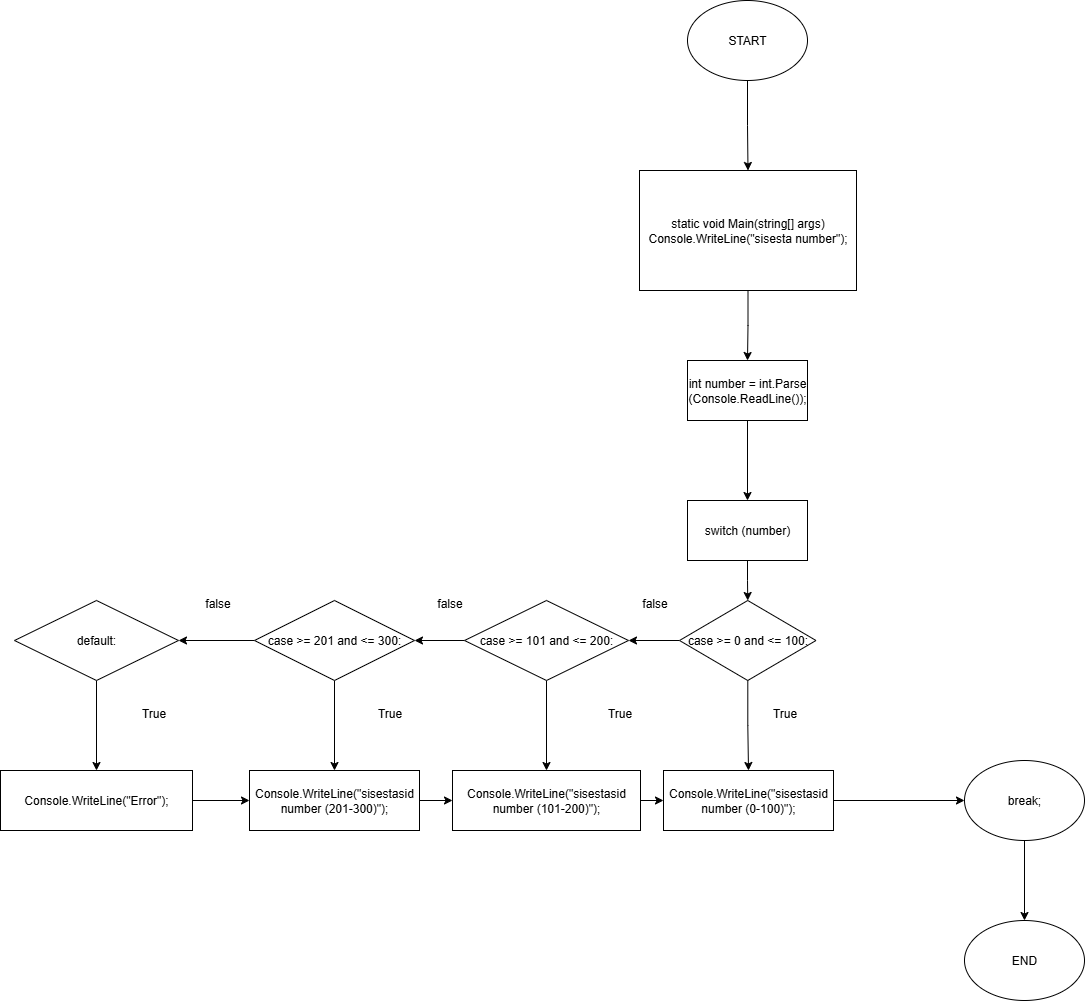

The diagram above was exported from draw.io. Its source (the exported page's mxGraphModel, read from the mxfile embedded in the PNG):
<mxGraphModel dx="2877" dy="1185" grid="1" gridSize="10" guides="1" tooltips="1" connect="1" arrows="1" fold="1" page="1" pageScale="1" pageWidth="827" pageHeight="1169" math="0" shadow="0">
  <root>
    <mxCell id="0" />
    <mxCell id="1" parent="0" />
    <mxCell id="CPOO6anZpCrjU4zbsG5H-74" value="" style="edgeStyle=orthogonalEdgeStyle;rounded=0;orthogonalLoop=1;jettySize=auto;html=1;" edge="1" parent="1" source="CPOO6anZpCrjU4zbsG5H-72" target="CPOO6anZpCrjU4zbsG5H-73">
      <mxGeometry relative="1" as="geometry" />
    </mxCell>
    <mxCell id="CPOO6anZpCrjU4zbsG5H-72" value="START" style="ellipse;whiteSpace=wrap;html=1;" vertex="1" parent="1">
      <mxGeometry x="353" y="100" width="120" height="80" as="geometry" />
    </mxCell>
    <mxCell id="CPOO6anZpCrjU4zbsG5H-80" value="" style="edgeStyle=orthogonalEdgeStyle;rounded=0;orthogonalLoop=1;jettySize=auto;html=1;" edge="1" parent="1" source="CPOO6anZpCrjU4zbsG5H-73" target="CPOO6anZpCrjU4zbsG5H-79">
      <mxGeometry relative="1" as="geometry" />
    </mxCell>
    <mxCell id="CPOO6anZpCrjU4zbsG5H-73" value="static void Main(string[] args)&lt;div&gt;Console.WriteLine(&quot;sisesta number&quot;);&lt;/div&gt;" style="whiteSpace=wrap;html=1;" vertex="1" parent="1">
      <mxGeometry x="305" y="270" width="217" height="120" as="geometry" />
    </mxCell>
    <mxCell id="CPOO6anZpCrjU4zbsG5H-82" value="" style="edgeStyle=orthogonalEdgeStyle;rounded=0;orthogonalLoop=1;jettySize=auto;html=1;" edge="1" parent="1" source="CPOO6anZpCrjU4zbsG5H-79" target="CPOO6anZpCrjU4zbsG5H-81">
      <mxGeometry relative="1" as="geometry" />
    </mxCell>
    <mxCell id="CPOO6anZpCrjU4zbsG5H-79" value="int number = int.Parse (Console.ReadLine());" style="whiteSpace=wrap;html=1;" vertex="1" parent="1">
      <mxGeometry x="353" y="460" width="120" height="60" as="geometry" />
    </mxCell>
    <mxCell id="CPOO6anZpCrjU4zbsG5H-90" style="edgeStyle=orthogonalEdgeStyle;rounded=0;orthogonalLoop=1;jettySize=auto;html=1;entryX=0.5;entryY=0;entryDx=0;entryDy=0;" edge="1" parent="1" source="CPOO6anZpCrjU4zbsG5H-81" target="CPOO6anZpCrjU4zbsG5H-83">
      <mxGeometry relative="1" as="geometry" />
    </mxCell>
    <mxCell id="CPOO6anZpCrjU4zbsG5H-81" value="switch (number)" style="whiteSpace=wrap;html=1;" vertex="1" parent="1">
      <mxGeometry x="353" y="600" width="120" height="60" as="geometry" />
    </mxCell>
    <mxCell id="CPOO6anZpCrjU4zbsG5H-85" value="" style="edgeStyle=orthogonalEdgeStyle;rounded=0;orthogonalLoop=1;jettySize=auto;html=1;" edge="1" parent="1" source="CPOO6anZpCrjU4zbsG5H-83" target="CPOO6anZpCrjU4zbsG5H-84">
      <mxGeometry relative="1" as="geometry" />
    </mxCell>
    <mxCell id="CPOO6anZpCrjU4zbsG5H-101" style="edgeStyle=orthogonalEdgeStyle;rounded=0;orthogonalLoop=1;jettySize=auto;html=1;entryX=0.5;entryY=0;entryDx=0;entryDy=0;" edge="1" parent="1" source="CPOO6anZpCrjU4zbsG5H-83" target="CPOO6anZpCrjU4zbsG5H-97">
      <mxGeometry relative="1" as="geometry" />
    </mxCell>
    <mxCell id="CPOO6anZpCrjU4zbsG5H-83" value="case &amp;gt;= 0 and &amp;lt;= 100:" style="rhombus;whiteSpace=wrap;html=1;" vertex="1" parent="1">
      <mxGeometry x="345" y="700" width="136.5" height="80" as="geometry" />
    </mxCell>
    <mxCell id="CPOO6anZpCrjU4zbsG5H-87" value="" style="edgeStyle=orthogonalEdgeStyle;rounded=0;orthogonalLoop=1;jettySize=auto;html=1;" edge="1" parent="1" source="CPOO6anZpCrjU4zbsG5H-84" target="CPOO6anZpCrjU4zbsG5H-86">
      <mxGeometry relative="1" as="geometry" />
    </mxCell>
    <mxCell id="CPOO6anZpCrjU4zbsG5H-96" value="" style="edgeStyle=orthogonalEdgeStyle;rounded=0;orthogonalLoop=1;jettySize=auto;html=1;" edge="1" parent="1" source="CPOO6anZpCrjU4zbsG5H-84" target="CPOO6anZpCrjU4zbsG5H-95">
      <mxGeometry relative="1" as="geometry" />
    </mxCell>
    <mxCell id="CPOO6anZpCrjU4zbsG5H-84" value="case &amp;gt;= 101 and &amp;lt;= 200:" style="rhombus;whiteSpace=wrap;html=1;" vertex="1" parent="1">
      <mxGeometry x="130" y="700" width="164" height="80" as="geometry" />
    </mxCell>
    <mxCell id="CPOO6anZpCrjU4zbsG5H-89" value="" style="edgeStyle=orthogonalEdgeStyle;rounded=0;orthogonalLoop=1;jettySize=auto;html=1;" edge="1" parent="1" source="CPOO6anZpCrjU4zbsG5H-86" target="CPOO6anZpCrjU4zbsG5H-88">
      <mxGeometry relative="1" as="geometry" />
    </mxCell>
    <mxCell id="CPOO6anZpCrjU4zbsG5H-92" value="" style="edgeStyle=orthogonalEdgeStyle;rounded=0;orthogonalLoop=1;jettySize=auto;html=1;" edge="1" parent="1" source="CPOO6anZpCrjU4zbsG5H-86" target="CPOO6anZpCrjU4zbsG5H-91">
      <mxGeometry relative="1" as="geometry" />
    </mxCell>
    <mxCell id="CPOO6anZpCrjU4zbsG5H-86" value="case &amp;gt;= 201 and &amp;lt;= 300:" style="rhombus;whiteSpace=wrap;html=1;" vertex="1" parent="1">
      <mxGeometry x="-80" y="700" width="160" height="80" as="geometry" />
    </mxCell>
    <mxCell id="CPOO6anZpCrjU4zbsG5H-94" value="" style="edgeStyle=orthogonalEdgeStyle;rounded=0;orthogonalLoop=1;jettySize=auto;html=1;" edge="1" parent="1" source="CPOO6anZpCrjU4zbsG5H-88" target="CPOO6anZpCrjU4zbsG5H-93">
      <mxGeometry relative="1" as="geometry" />
    </mxCell>
    <mxCell id="CPOO6anZpCrjU4zbsG5H-88" value="default:" style="rhombus;whiteSpace=wrap;html=1;" vertex="1" parent="1">
      <mxGeometry x="-320" y="700" width="164" height="80" as="geometry" />
    </mxCell>
    <mxCell id="CPOO6anZpCrjU4zbsG5H-99" style="edgeStyle=orthogonalEdgeStyle;rounded=0;orthogonalLoop=1;jettySize=auto;html=1;entryX=0;entryY=0.5;entryDx=0;entryDy=0;" edge="1" parent="1" source="CPOO6anZpCrjU4zbsG5H-91" target="CPOO6anZpCrjU4zbsG5H-95">
      <mxGeometry relative="1" as="geometry" />
    </mxCell>
    <mxCell id="CPOO6anZpCrjU4zbsG5H-91" value="Console.WriteLine(&quot;sisestasid number (201-300)&quot;);" style="whiteSpace=wrap;html=1;" vertex="1" parent="1">
      <mxGeometry x="-85" y="870" width="170" height="60" as="geometry" />
    </mxCell>
    <mxCell id="CPOO6anZpCrjU4zbsG5H-98" style="edgeStyle=orthogonalEdgeStyle;rounded=0;orthogonalLoop=1;jettySize=auto;html=1;entryX=0;entryY=0.5;entryDx=0;entryDy=0;" edge="1" parent="1" source="CPOO6anZpCrjU4zbsG5H-93" target="CPOO6anZpCrjU4zbsG5H-91">
      <mxGeometry relative="1" as="geometry" />
    </mxCell>
    <mxCell id="CPOO6anZpCrjU4zbsG5H-93" value="Console.WriteLine(&quot;Error&quot;);" style="whiteSpace=wrap;html=1;" vertex="1" parent="1">
      <mxGeometry x="-334" y="870" width="192" height="60" as="geometry" />
    </mxCell>
    <mxCell id="CPOO6anZpCrjU4zbsG5H-100" style="edgeStyle=orthogonalEdgeStyle;rounded=0;orthogonalLoop=1;jettySize=auto;html=1;entryX=0;entryY=0.5;entryDx=0;entryDy=0;" edge="1" parent="1" source="CPOO6anZpCrjU4zbsG5H-95" target="CPOO6anZpCrjU4zbsG5H-97">
      <mxGeometry relative="1" as="geometry" />
    </mxCell>
    <mxCell id="CPOO6anZpCrjU4zbsG5H-95" value="Console.WriteLine(&quot;sisestasid number (101-200)&quot;);" style="whiteSpace=wrap;html=1;" vertex="1" parent="1">
      <mxGeometry x="118" y="870" width="188" height="60" as="geometry" />
    </mxCell>
    <mxCell id="CPOO6anZpCrjU4zbsG5H-102" style="edgeStyle=orthogonalEdgeStyle;rounded=0;orthogonalLoop=1;jettySize=auto;html=1;" edge="1" parent="1" source="CPOO6anZpCrjU4zbsG5H-97">
      <mxGeometry relative="1" as="geometry">
        <mxPoint x="630" y="900" as="targetPoint" />
      </mxGeometry>
    </mxCell>
    <mxCell id="CPOO6anZpCrjU4zbsG5H-97" value="Console.WriteLine(&quot;sisestasid number (0-100)&quot;);" style="rounded=0;whiteSpace=wrap;html=1;" vertex="1" parent="1">
      <mxGeometry x="329" y="870" width="170" height="60" as="geometry" />
    </mxCell>
    <mxCell id="CPOO6anZpCrjU4zbsG5H-105" value="" style="edgeStyle=orthogonalEdgeStyle;rounded=0;orthogonalLoop=1;jettySize=auto;html=1;" edge="1" parent="1" source="CPOO6anZpCrjU4zbsG5H-103" target="CPOO6anZpCrjU4zbsG5H-104">
      <mxGeometry relative="1" as="geometry" />
    </mxCell>
    <mxCell id="CPOO6anZpCrjU4zbsG5H-103" value="break;" style="ellipse;whiteSpace=wrap;html=1;" vertex="1" parent="1">
      <mxGeometry x="630" y="860" width="120" height="80" as="geometry" />
    </mxCell>
    <mxCell id="CPOO6anZpCrjU4zbsG5H-104" value="END" style="ellipse;whiteSpace=wrap;html=1;" vertex="1" parent="1">
      <mxGeometry x="630" y="1020" width="120" height="80" as="geometry" />
    </mxCell>
    <mxCell id="CPOO6anZpCrjU4zbsG5H-106" value="True" style="text;html=1;align=center;verticalAlign=middle;resizable=0;points=[];autosize=1;strokeColor=none;fillColor=none;" vertex="1" parent="1">
      <mxGeometry x="425" y="798" width="50" height="30" as="geometry" />
    </mxCell>
    <mxCell id="CPOO6anZpCrjU4zbsG5H-107" value="True" style="text;html=1;align=center;verticalAlign=middle;resizable=0;points=[];autosize=1;strokeColor=none;fillColor=none;" vertex="1" parent="1">
      <mxGeometry x="260" y="798" width="50" height="30" as="geometry" />
    </mxCell>
    <mxCell id="CPOO6anZpCrjU4zbsG5H-108" value="True" style="text;html=1;align=center;verticalAlign=middle;resizable=0;points=[];autosize=1;strokeColor=none;fillColor=none;" vertex="1" parent="1">
      <mxGeometry x="30" y="798" width="50" height="30" as="geometry" />
    </mxCell>
    <mxCell id="CPOO6anZpCrjU4zbsG5H-109" value="True" style="text;html=1;align=center;verticalAlign=middle;resizable=0;points=[];autosize=1;strokeColor=none;fillColor=none;" vertex="1" parent="1">
      <mxGeometry x="-206" y="798" width="50" height="30" as="geometry" />
    </mxCell>
    <mxCell id="CPOO6anZpCrjU4zbsG5H-110" value="false" style="text;html=1;align=center;verticalAlign=middle;resizable=0;points=[];autosize=1;strokeColor=none;fillColor=none;" vertex="1" parent="1">
      <mxGeometry x="295" y="688" width="50" height="30" as="geometry" />
    </mxCell>
    <mxCell id="CPOO6anZpCrjU4zbsG5H-111" value="false" style="text;html=1;align=center;verticalAlign=middle;resizable=0;points=[];autosize=1;strokeColor=none;fillColor=none;" vertex="1" parent="1">
      <mxGeometry x="90" y="688" width="50" height="30" as="geometry" />
    </mxCell>
    <mxCell id="CPOO6anZpCrjU4zbsG5H-112" value="false" style="text;html=1;align=center;verticalAlign=middle;resizable=0;points=[];autosize=1;strokeColor=none;fillColor=none;" vertex="1" parent="1">
      <mxGeometry x="-142" y="688" width="50" height="30" as="geometry" />
    </mxCell>
  </root>
</mxGraphModel>